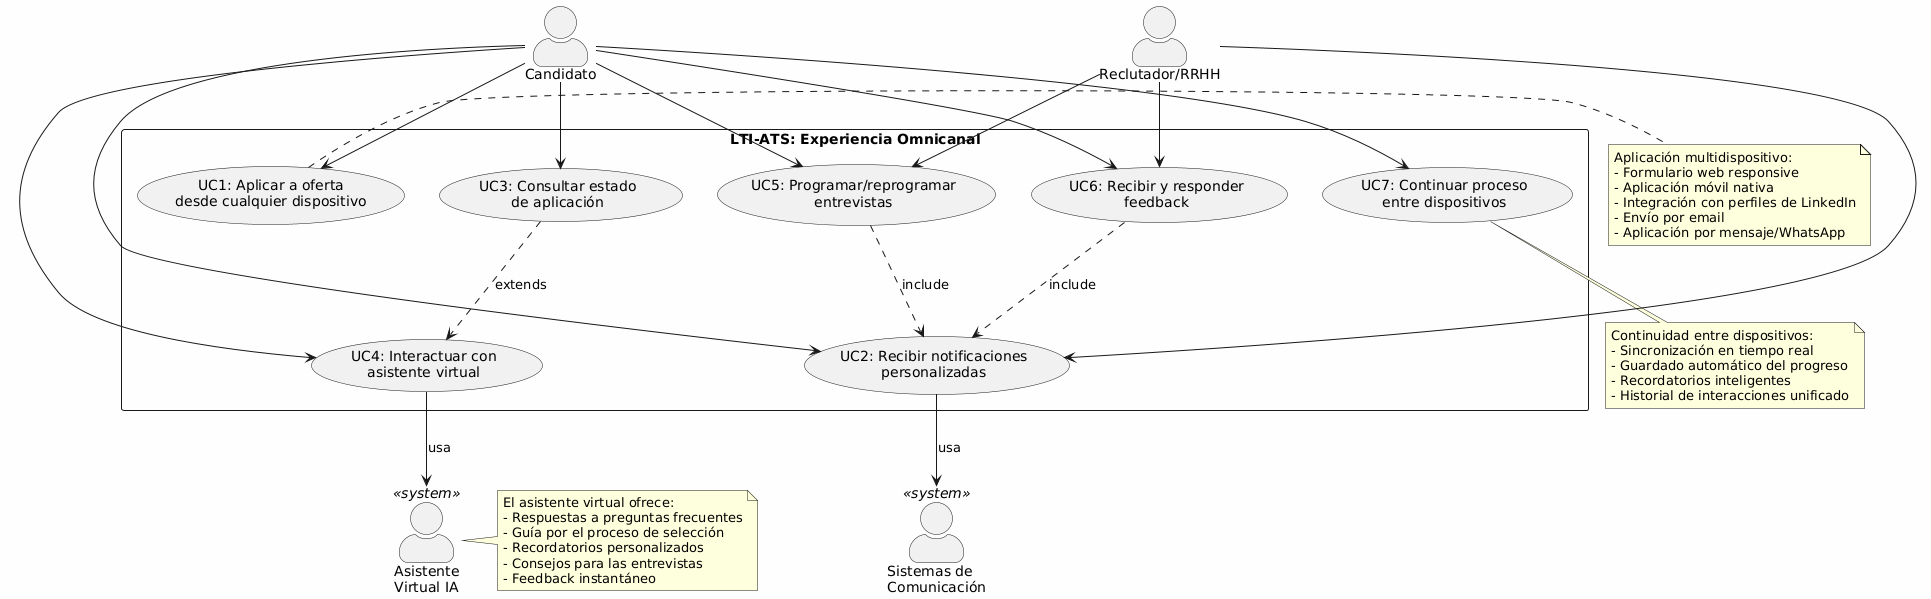

The diagram above was rendered by PlantUML. Its source (embedded in the PNG):
@startuml
skinparam actorStyle awesome
skinparam backgroundColor #FEFEFE
skinparam useBetaStyle true

actor "Candidato" as Candidato
actor "Reclutador/RRHH" as Reclutador
actor "Asistente\nVirtual IA" as Asistente <<system>>
actor "Sistemas de\nComunicación" as Comunicacion <<system>>

rectangle "LTI-ATS: Experiencia Omnicanal" {
  usecase "UC1: Aplicar a oferta\ndesde cualquier dispositivo" as UC1
  usecase "UC2: Recibir notificaciones\npersonalizadas" as UC2
  usecase "UC3: Consultar estado\nde aplicación" as UC3
  usecase "UC4: Interactuar con\nasistente virtual" as UC4
  usecase "UC5: Programar/reprogramar\nentrevistas" as UC5
  usecase "UC6: Recibir y responder\nfeedback" as UC6
  usecase "UC7: Continuar proceso\nentre dispositivos" as UC7
}

Candidato --> UC1
Candidato --> UC2
Candidato --> UC3
Candidato --> UC4
Candidato --> UC5
Candidato --> UC6
Candidato --> UC7

Reclutador --> UC2
Reclutador --> UC5
Reclutador --> UC6

UC2 --> Comunicacion : usa
UC3 ..> UC4 : extends
UC4 --> Asistente : usa
UC5 ..> UC2 : include
UC6 ..> UC2 : include

note right of UC1
  Aplicación multidispositivo:
  - Formulario web responsive
  - Aplicación móvil nativa
  - Integración con perfiles de LinkedIn
  - Envío por email
  - Aplicación por mensaje/WhatsApp
end note

note bottom of UC7
  Continuidad entre dispositivos:
  - Sincronización en tiempo real
  - Guardado automático del progreso
  - Recordatorios inteligentes
  - Historial de interacciones unificado
end note

note right of Asistente
  El asistente virtual ofrece:
  - Respuestas a preguntas frecuentes
  - Guía por el proceso de selección
  - Recordatorios personalizados
  - Consejos para las entrevistas
  - Feedback instantáneo
end note
@enduml